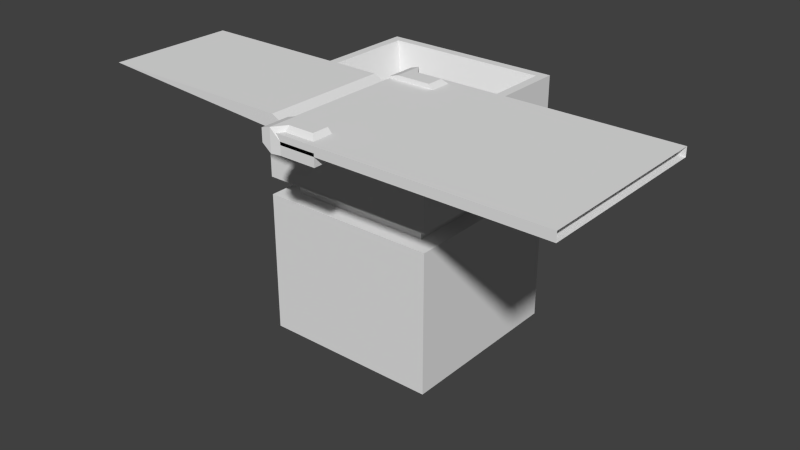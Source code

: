# Source: Drug_Production_line.blend  (saved by Blender 2.76.0; exported with 4.5.12 LTS)
import bpy
from mathutils import Matrix  # noqa: F401  (used for matrix-valued properties, if any)

bpy.ops.wm.read_factory_settings(use_empty=True)
scene = bpy.context.scene
scene.name = 'Scene'

# ---- collections
col_collection_1 = bpy.data.collections.new('Collection 1'); scene.collection.children.link(col_collection_1)

# ---- world
world_world = bpy.data.worlds.new('World'); scene.world = world_world
world_world.color = (0.05088, 0.05088, 0.05088)
world_world.use_sun_shadow = False
world_world.sun_shadow_jitter_overblur = 0.0
world_world.cycles.sampling_method = 'MANUAL'
world_world.cycles.sample_map_resolution = 256

# ---- meshes
me_plane_020 = bpy.data.meshes.new('Plane.020')
me_plane_020.from_pydata([(-1.0, -1.0, 0.0), (1.0, -1.0, 0.0), (-1.0, 1.0, 0.0), (1.0, 1.0, 0.0), (-1.0, 1.0, -1.0), (-1.0, -1.0, -1.0), (1.0, -1.0, -1.0), (1.0, 1.0, -1.0), (-0.8, 0.8, -1.0), (-0.8, -0.8, -1.0), (0.8, -0.8, -1.0), (0.8, 0.8, -1.0), (-0.8, 0.8, -1.2), (-0.8, -0.8, -1.2), (0.8, -0.8, -1.2), (0.8, 0.8, -1.2), (-1.0, 1.0, -1.2), (-1.0, -1.0, -1.2), (1.0, -1.0, -1.2), (1.0, 1.0, -1.2), (-1.0, 1.0, -2.8), (-1.0, -1.0, -2.8), (1.0, -1.0, -2.8), (1.0, 1.0, -2.8), (-0.9, 0.9, 0.0), (-0.9, -0.9, 0.0), (0.9, -0.9, 0.0), (0.9, 0.9, 0.0), (-0.7, 0.7, -0.4), (-0.7, -0.7, -0.4), (0.7, -0.7, -0.4), (0.7, 0.7, -0.4), (-0.7, 0.7, -2.6), (-0.7, -0.7, -2.6), (0.7, -0.7, -2.6), (0.7, 0.7, -2.6)], [], [(3, 27, 26, 1), (6, 10, 11, 7), (1, 6, 7, 3), (2, 4, 5, 0), (3, 7, 4, 2), (0, 5, 6, 1), (11, 15, 12, 8), (4, 8, 9, 5), (7, 11, 8, 4), (5, 9, 10, 6), (13, 17, 18, 14), (9, 13, 14, 10), (10, 14, 15, 11), (8, 12, 13, 9), (18, 22, 23, 19), (14, 18, 19, 15), (12, 16, 17, 13), (15, 19, 16, 12), (16, 20, 21, 17), (19, 23, 20, 16), (17, 21, 22, 18), (27, 31, 30, 26), (0, 25, 24, 2), (2, 24, 27, 3), (1, 26, 25, 0), (31, 35, 34, 30), (25, 29, 28, 24), (24, 28, 31, 27), (26, 30, 29, 25), (29, 33, 32, 28), (28, 32, 35, 31), (30, 34, 33, 29), (32, 33, 34, 35), (20, 23, 22, 21)])
_uv = me_plane_020.uv_layers.new(name='UVMap')
_uv.uv.foreach_set('vector', [0.6977, 0.009641, 0.6861, 0.02035, 0.4786, 0.02035, 0.467, 0.009641, 0.01038, 0.6068, 0.03344, 0.6283, 0.03344, 0.7997, 0.01038, 0.8211, 0.8738, 0.7102, 0.9887, 0.7102, 0.9887, 0.9245, 0.8738, 0.9245, 0.467, 0.7102, 0.5819, 0.7102, 0.5819, 0.9245, 0.467, 0.9245, 0.8531, 0.9245, 0.7382, 0.9245, 0.7382, 0.7102, 0.8531, 0.7102, 0.7175, 0.9245, 0.6026, 0.9245, 0.6026, 0.7102, 0.7175, 0.7102, 0.9229, 0.391, 0.9459, 0.391, 0.9459, 0.5624, 0.9229, 0.5624, 0.241, 0.8211, 0.218, 0.7997, 0.218, 0.6283, 0.241, 0.6068, 0.01038, 0.8211, 0.03344, 0.7997, 0.218, 0.7997, 0.241, 0.8211, 0.241, 0.6068, 0.218, 0.6283, 0.03344, 0.6283, 0.01038, 0.6068, 0.4901, 0.436, 0.467, 0.4574, 0.467, 0.2432, 0.4901, 0.2646, 0.9459, 0.181, 0.9229, 0.181, 0.9229, 0.009641, 0.9459, 0.009641, 0.9229, 0.2003, 0.9459, 0.2003, 0.9459, 0.3717, 0.9229, 0.3717, 0.9667, 0.009641, 0.9896, 0.009641, 0.9896, 0.181, 0.9667, 0.181, 0.7184, 0.4767, 0.9022, 0.4767, 0.9022, 0.691, 0.7184, 0.691, 0.4901, 0.2646, 0.467, 0.2432, 0.6977, 0.2432, 0.6746, 0.2646, 0.6746, 0.436, 0.6977, 0.4574, 0.467, 0.4574, 0.4901, 0.436, 0.6746, 0.2646, 0.6977, 0.2432, 0.6977, 0.4574, 0.6746, 0.436, 0.2618, 0.6068, 0.4455, 0.6068, 0.4455, 0.8211, 0.2618, 0.8211, 0.9022, 0.4574, 0.7184, 0.4574, 0.7184, 0.2432, 0.9022, 0.2432, 0.9022, 0.2239, 0.7184, 0.2239, 0.7184, 0.009641, 0.9022, 0.009641, 0.2387, 0.289, 0.2618, 0.2443, 0.4232, 0.2443, 0.4463, 0.289, 0.467, 0.2239, 0.4786, 0.2132, 0.6861, 0.2132, 0.6977, 0.2239, 0.6977, 0.2239, 0.6861, 0.2132, 0.6861, 0.02035, 0.6977, 0.009641, 0.467, 0.009641, 0.4786, 0.02035, 0.4786, 0.2132, 0.467, 0.2239, 0.2618, 0.2443, 0.2618, 0.009641, 0.4232, 0.009641, 0.4232, 0.2443, 0.01038, 0.5876, 0.03344, 0.5429, 0.1949, 0.5429, 0.218, 0.5876, 0.4463, 0.3082, 0.4232, 0.3529, 0.2618, 0.3529, 0.2387, 0.3082, 0.218, 0.009641, 0.1949, 0.05426, 0.03344, 0.05426, 0.01038, 0.009641, 0.03344, 0.5429, 0.03344, 0.3082, 0.1949, 0.3082, 0.1949, 0.5429, 0.4232, 0.3529, 0.4232, 0.5876, 0.2618, 0.5876, 0.2618, 0.3529, 0.1949, 0.05426, 0.1949, 0.289, 0.03344, 0.289, 0.03344, 0.05426, 0.1718, 0.9904, 0.01038, 0.9904, 0.01038, 0.8404, 0.1718, 0.8404, 0.6977, 0.691, 0.467, 0.691, 0.467, 0.4767, 0.6977, 0.4767])
me_plane_020.use_remesh_preserve_volume = False
me_plane_020.use_remesh_preserve_attributes = False
me_plane_020.use_mirror_vertex_groups = False
me_plane_020.update()
me_plane_019 = bpy.data.meshes.new('Plane.019')
me_plane_019.from_pydata([(-0.2, -1.7, 0.1), (-0.2, -0.3, 0.1), (-2.4, -1.7, 0.1), (-2.4, -0.3, 0.1), (0.0, -0.3, -7.451e-09), (0.0, -1.7, -7.451e-09), (-0.2, -1.7, -0.05), (-0.2, -0.3, -0.05), (0.0, -1.7, -0.05), (0.0, -0.3, -0.05)], [], [(6, 8, 5, 0), (3, 1, 7), (2, 6, 0), (0, 1, 3, 2), (5, 8, 9, 4), (0, 5, 4, 1), (1, 4, 9, 7), (7, 9, 8, 6), (7, 6, 2, 3)])
_uv = me_plane_019.uv_layers.new(name='UVMap')
_uv.uv.foreach_set('vector', [0.8667, 0.8972, 0.8631, 0.9762, 0.8498, 0.9749, 0.8268, 0.8932, 0.9387, 0.9762, 0.8987, 0.1068, 0.9387, 0.1028, 0.8667, 0.02377, 0.8667, 0.8972, 0.8268, 0.8932, 0.7948, 0.8719, 0.4214, 0.8719, 0.4214, 0.02377, 0.7948, 0.02377, 0.9707, 0.02377, 0.984, 0.02377, 0.984, 0.5783, 0.9707, 0.5783, 0.7948, 0.8719, 0.7948, 0.9581, 0.4214, 0.9581, 0.4214, 0.8719, 0.8987, 0.1068, 0.9217, 0.02511, 0.935, 0.02377, 0.9387, 0.1028, 0.3894, 0.8967, 0.3894, 0.9759, 0.016, 0.9759, 0.016, 0.8967, 0.3894, 0.8967, 0.016, 0.8967, 0.016, 0.02377, 0.3894, 0.02377])
me_plane_019.materials.append(None)
me_plane_019.use_remesh_preserve_volume = False
me_plane_019.use_remesh_preserve_attributes = False
me_plane_019.use_mirror_vertex_groups = False
me_plane_019.update()
me_plane_011 = bpy.data.meshes.new('Plane.011')
me_plane_011.from_pydata([(0.2, -0.3, 0.03333), (0.2, -1.7, 0.03333), (0.2, -1.7, -0.1), (0.2, -0.3, -0.1), (0.6, -1.7, -0.1), (0.6, -0.3, -0.1), (0.2, -2.0, -0.1), (0.6, -2.0, -0.1), (0.2, -1.7, 0.15), (0.2, 0.0, -0.1), (0.6, 0.0, -0.1), (0.2, -0.3, 0.15), (0.4833, -1.7, 0.15), (0.6, -1.7, 0.03333), (0.2, -2.0, 0.03333), (0.2, -1.883, 0.15), (0.6, -2.0, 0.03333), (0.4833, -1.883, 0.15), (0.6, -0.3, 0.03333), (0.4833, -0.3, 0.15), (0.2, -0.1167, 0.15), (0.2, 0.0, 0.03333), (0.4833, -0.1167, 0.15), (0.6, 0.0, 0.03333), (0.1, -1.7, -0.1), (0.1, -0.3, -0.1), (0.1, -1.7, 0.03333), (0.1, -1.7, 0.15), (0.1, -2.02, -0.1), (0.1, -0.3, 0.03333), (0.1, 0.02, -0.1), (0.1, -2.02, 0.15), (0.1, -2.02, 0.03333), (0.1, 0.02, 0.03333), (0.1, 0.02, 0.15), (0.1, -0.3, 0.15), (0.0, -1.7, 0.03333), (0.0, -1.7, 0.12), (0.0, -1.7, -0.02), (0.0, -2.02, -0.02), (0.0, -0.3, 0.03333), (0.0, -0.3, -0.02), (0.0, 0.02, -0.02), (0.0, -2.02, 0.12), (0.0, -2.02, 0.03333), (0.0, 0.02, 0.03333), (0.0, 0.02, 0.12), (0.0, -0.3, 0.12)], [], [(20, 21, 33, 34), (8, 12, 13, 1), (3, 5, 4, 2), (2, 6, 28, 24), (2, 4, 7, 6), (14, 15, 31, 32), (16, 14, 6, 7), (16, 7, 4, 13), (18, 5, 10, 23), (8, 1, 26, 27), (6, 14, 32, 28), (5, 3, 9, 10), (18, 13, 4, 5), (0, 18, 19, 11), (9, 21, 23, 10), (11, 19, 22, 20), (13, 18, 0, 1), (14, 16, 17, 15), (12, 17, 16, 13), (20, 22, 23, 21), (22, 19, 18, 23), (12, 8, 15, 17), (35, 34, 46, 47), (31, 27, 37, 43), (26, 24, 38, 36), (24, 26, 29, 25), (29, 35, 47, 40), (3, 2, 24, 25), (9, 3, 25, 30), (11, 20, 34, 35), (15, 8, 27, 31), (1, 0, 29, 26), (21, 9, 30, 33), (0, 11, 35, 29), (46, 45, 40, 47), (36, 38, 39, 44), (36, 44, 43, 37), (40, 45, 42, 41), (24, 28, 39, 38), (28, 32, 44, 39), (32, 31, 43, 44), (33, 30, 42, 45), (25, 29, 40, 41), (27, 26, 36, 37), (34, 33, 45, 46), (30, 25, 41, 42)])
_uv = me_plane_011.uv_layers.new(name='UVMap')
_uv.uv.foreach_set('vector', [0.7508, 0.2021, 0.8008, 0.2034, 0.8008, 0.251, 0.7508, 0.251, 0.8418, 0.8737, 0.8731, 0.7442, 0.9343, 0.7051, 0.8901, 0.8879, 0.09856, 0.1656, 0.27, 0.1656, 0.27, 0.8281, 0.09856, 0.8281, 0.09856, 0.8281, 0.09856, 0.97, 0.05571, 0.9795, 0.05571, 0.8281, 0.09856, 0.8281, 0.27, 0.8281, 0.27, 0.97, 0.09856, 0.97, 0.8008, 0.4215, 0.7508, 0.4228, 0.7508, 0.374, 0.8008, 0.374, 0.8008, 0.6107, 0.8008, 0.4215, 0.8579, 0.4215, 0.8579, 0.6107, 0.5851, 0.0142, 0.6422, 0.0142, 0.6422, 0.1562, 0.5851, 0.1562, 0.5851, 0.8186, 0.6422, 0.8186, 0.6422, 0.9606, 0.5851, 0.9606, 0.8418, 0.8737, 0.8901, 0.8879, 0.8791, 0.9336, 0.8308, 0.9194, 0.8579, 0.4215, 0.8008, 0.4215, 0.8008, 0.374, 0.8579, 0.374, 0.27, 0.1656, 0.09856, 0.1656, 0.09856, 0.02366, 0.27, 0.02366, 0.5851, 0.8186, 0.5851, 0.1562, 0.6422, 0.1562, 0.6422, 0.8186, 0.943, 0.1121, 0.9871, 0.2949, 0.926, 0.2558, 0.8947, 0.1263, 0.8579, 0.2034, 0.8008, 0.2034, 0.8008, 0.0142, 0.8579, 0.0142, 0.8051, 0.8005, 0.8051, 0.9342, 0.7265, 0.9342, 0.7265, 0.8005, 0.2957, 0.6767, 0.2957, 0.0142, 0.4666, 0.0142, 0.4666, 0.6767, 0.8008, 0.4215, 0.8008, 0.6107, 0.7508, 0.5569, 0.7508, 0.4228, 0.5351, 0.1562, 0.5351, 0.0694, 0.5851, 0.0142, 0.5851, 0.1562, 0.7508, 0.2021, 0.7508, 0.06803, 0.8008, 0.0142, 0.8008, 0.2034, 0.5351, 0.9054, 0.5351, 0.8186, 0.5851, 0.8186, 0.5851, 0.9606, 0.4328, 0.7051, 0.4328, 0.8388, 0.3543, 0.8388, 0.3543, 0.7051, 0.8051, 0.7533, 0.6679, 0.7533, 0.6679, 0.7051, 0.8051, 0.7051, 0.2957, 0.886, 0.4328, 0.886, 0.4328, 0.9342, 0.2957, 0.9342, 0.8791, 0.9336, 0.9343, 0.9499, 0.8901, 0.9858, 0.868, 0.9793, 0.7251, 0.6767, 0.6679, 0.6767, 0.6679, 0.0142, 0.7251, 0.0142, 0.9319, 0.06641, 0.8836, 0.08064, 0.885, 0.03127, 0.9209, 0.0207, 0.09856, 0.1656, 0.09856, 0.8281, 0.05571, 0.8281, 0.05571, 0.1656, 0.09856, 0.02366, 0.09856, 0.1656, 0.05571, 0.1656, 0.05571, 0.0142, 0.8051, 0.8005, 0.7265, 0.8005, 0.6679, 0.7533, 0.8051, 0.7533, 0.3543, 0.8388, 0.4328, 0.8388, 0.4328, 0.886, 0.2957, 0.886, 0.4666, 0.6767, 0.4666, 0.0142, 0.5094, 0.0142, 0.5094, 0.6767, 0.8008, 0.2034, 0.8579, 0.2034, 0.8579, 0.251, 0.8008, 0.251, 0.943, 0.1121, 0.8947, 0.1263, 0.8836, 0.08064, 0.9319, 0.06641, 0.8836, 0.3233, 0.9208, 0.3233, 0.9208, 0.4748, 0.8836, 0.4748, 0.9208, 0.5031, 0.9436, 0.5031, 0.9436, 0.6546, 0.9208, 0.6546, 0.9208, 0.5031, 0.9208, 0.6546, 0.8836, 0.6546, 0.8836, 0.5031, 0.9208, 0.4748, 0.9208, 0.3233, 0.9436, 0.3233, 0.9436, 0.4748, 0.05571, 0.8281, 0.05571, 0.9795, 0.01286, 0.9795, 0.01286, 0.8281, 0.8579, 0.374, 0.8008, 0.374, 0.8008, 0.3267, 0.8236, 0.3267, 0.8008, 0.374, 0.7508, 0.374, 0.7636, 0.3267, 0.8008, 0.3267, 0.8008, 0.251, 0.8579, 0.251, 0.8236, 0.2983, 0.8008, 0.2983, 0.9871, 0.05015, 0.9319, 0.06641, 0.9209, 0.0207, 0.943, 0.0142, 0.8308, 0.9194, 0.8791, 0.9336, 0.868, 0.9793, 0.8322, 0.9687, 0.7508, 0.251, 0.8008, 0.251, 0.8008, 0.2983, 0.7636, 0.2983, 0.05571, 0.0142, 0.05571, 0.1656, 0.01286, 0.1656, 0.01286, 0.0142])
me_plane_011.use_remesh_preserve_volume = False
me_plane_011.use_remesh_preserve_attributes = False
me_plane_011.use_mirror_vertex_groups = False
me_plane_011.update()
me_plane_015 = bpy.data.meshes.new('Plane.015')
me_plane_015.from_pydata([(0.0, -2.0, 0.0), (3.0, -2.0, 0.0), (0.0, 0.0, 0.0), (3.0, 0.0, 0.0), (0.0, -2.0, 0.1), (3.0, -2.0, 0.1), (0.0, 0.0, 0.1), (3.0, 0.0, 0.1)], [], [(0, 2, 3, 1), (4, 5, 7, 6), (3, 2, 6, 7), (0, 1, 5, 4)])
_uv = me_plane_015.uv_layers.new(name='UVMap')
_uv.uv.foreach_set('vector', [0.8679, 0.9717, 0.4614, 0.9717, 0.4614, 0.0283, 0.8679, 0.0283, 0.01829, 0.9717, 0.01829, 0.0283, 0.4248, 0.0283, 0.4248, 0.9717, 0.9817, 0.0283, 0.9817, 0.9717, 0.9614, 0.9717, 0.9614, 0.0283, 0.9045, 0.9717, 0.9045, 0.0283, 0.9248, 0.0283, 0.9248, 0.9717])
me_plane_015.use_remesh_preserve_volume = False
me_plane_015.use_remesh_preserve_attributes = False
me_plane_015.use_mirror_vertex_groups = False
me_plane_015.update()

# ---- objects
ob_proccessing_machine = bpy.data.objects.new('Proccessing_Machine', me_plane_020)
ob_cbin_flipper_plane = bpy.data.objects.new('CBin_Flipper_Plane', me_plane_019)
ob_cbin_flipper_frame = bpy.data.objects.new('CBin_Flipper_Frame', me_plane_011)
ob_tractor_beam = bpy.data.objects.new('Tractor_Beam', me_plane_015)

# ---- transforms, parenting, visibility, modifiers, constraints
ob_proccessing_machine.location = (0.0, 0.0, 0.0)
ob_proccessing_machine.hide_viewport = True
ob_proccessing_machine.lineart.crease_threshold = 0.0
ob_cbin_flipper_plane.location = (0.0, 0.0, 0.0)
ob_cbin_flipper_plane.hide_viewport = True
ob_cbin_flipper_plane.lineart.crease_threshold = 0.0
ob_cbin_flipper_frame.location = (0.0, 0.0, 0.0)
ob_cbin_flipper_frame.hide_viewport = True
ob_cbin_flipper_frame.lineart.crease_threshold = 0.0
ob_tractor_beam.location = (0.0, 0.0, 0.0)
ob_tractor_beam.lineart.crease_threshold = 0.0

# ---- collection membership
col_collection_1.objects.link(ob_proccessing_machine)
col_collection_1.objects.link(ob_cbin_flipper_plane)
col_collection_1.objects.link(ob_cbin_flipper_frame)
col_collection_1.objects.link(ob_tractor_beam)

# ---- scene / render settings (as saved in the file)
scene.frame_start = 1; scene.frame_end = 200; scene.frame_set(100)
scene.render.engine = 'CYCLES'
scene.render.image_settings.file_format = 'JPEG'
scene.render.image_settings.quality = 100
scene.render.dither_intensity = 0.0
scene.cycles.use_denoising = False
scene.cycles.samples = 100
scene.cycles.sampling_pattern = 'TABULATED_SOBOL'
scene.cycles.light_sampling_threshold = 0.0
scene.cycles.use_adaptive_sampling = False
scene.cycles.use_light_tree = False
scene.cycles.blur_glossy = 0.0
scene.cycles.pixel_filter_type = 'GAUSSIAN'
scene.cycles.sample_clamp_indirect = 0.0
scene.view_settings.view_transform = 'Standard'
bpy.context.view_layer.update()

# ---- added for rendering (the .blend has no active camera and no usable light): camera, sun
cam_auto = bpy.data.cameras.new('AutoCamera')
cam_auto.lens = 50.0
cam_auto.sensor_width = 36.0
cam_auto.clip_end = 1000.0
ob_auto_camera = bpy.data.objects.new('AutoCamera', cam_auto)
scene.collection.objects.link(ob_auto_camera)
ob_auto_camera.location = (6.64187, -8.12024, 3.74849)
ob_auto_camera.rotation_euler = (1.09748, -7.21219e-08, 0.694738)
scene.camera = ob_auto_camera
light_auto_sun = bpy.data.lights.new('AutoSun', 'SUN')
light_auto_sun.energy = 3.0
light_auto_sun.angle = 0.0523599
ob_auto_sun = bpy.data.objects.new('AutoSun', light_auto_sun)
scene.collection.objects.link(ob_auto_sun)
ob_auto_sun.rotation_euler = (0.872665, 0.174533, 0.523599)
bpy.context.view_layer.update()
